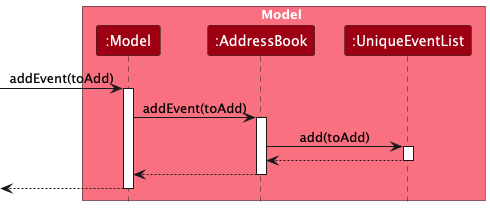

The diagram above was rendered by PlantUML. Its source (embedded in the PNG):
@startuml
!include style.puml
skinparam ArrowFontStyle plain

box Model MODEL_COLOR_T1
participant ":Model" as Model MODEL_COLOR
participant ":AddressBook" as AddressBook MODEL_COLOR
participant ":UniqueEventList" as UniqueEventList MODEL_COLOR
end box

[-> Model : addEvent(toAdd)
activate Model

Model -> AddressBook : addEvent(toAdd)
activate AddressBook


AddressBook -> UniqueEventList : add(toAdd)
activate UniqueEventList
UniqueEventList --> AddressBook
deactivate UniqueEventList

AddressBook --> Model
deactivate AddressBook

[<-- Model
deactivate Model

@enduml